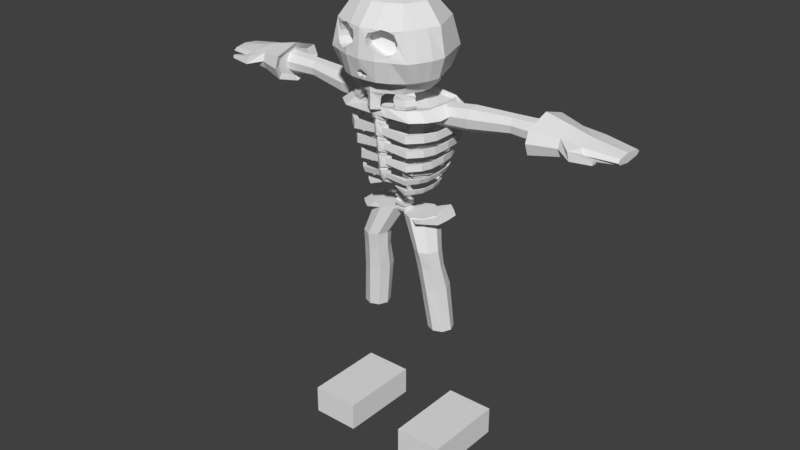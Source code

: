 # Source: Skeleton_01.blend  (saved by Blender 2.79.0; exported with 4.5.12 LTS)
import bpy
from mathutils import Matrix  # noqa: F401  (used for matrix-valued properties, if any)

bpy.ops.wm.read_factory_settings(use_empty=True)
scene = bpy.context.scene
scene.name = 'Scene'

# ---- collections
col_collection_1 = bpy.data.collections.new('Collection 1'); scene.collection.children.link(col_collection_1)

# ---- world
world_world = bpy.data.worlds.new('World'); scene.world = world_world
world_world.color = (0.05088, 0.05088, 0.05088)
world_world.use_sun_shadow = False
world_world.sun_shadow_jitter_overblur = 0.0
world_world.cycles.sampling_method = 'MANUAL'

# ---- meshes
me_cube_007 = bpy.data.meshes.new('Cube.007')
me_cube_007.from_pydata([(1.667, -1.615, -29.24), (1.667, -1.615, -26.49), (1.667, 1.138, -29.24), (1.667, 1.138, -26.49), (4.42, -1.615, -29.24), (4.42, -1.615, -26.49), (4.42, 1.138, -29.24), (4.42, 1.138, -26.49), (8.166, -0.456, 3.729), (8.166, -0.456, 5.227), (8.166, 0.7293, 3.729), (8.166, 0.7293, 5.227), (9.404, -0.4349, 3.729), (9.404, -0.4349, 5.226), (9.404, 0.7082, 3.729), (9.404, 0.7082, 5.226), (8.166, 0.1366, 3.163), (8.166, 0.1366, 5.792), (9.404, 0.1366, 3.195), (9.404, 0.1366, 5.761), (8.166, -0.5515, 4.478), (8.166, 0.8248, 4.478), (9.404, 0.8056, 4.478), (9.404, -0.5323, 4.478), (7.969, 0.1366, 2.637), (7.969, -0.667, 3.404), (7.969, -0.804, 4.478), (7.969, -0.667, 5.552), (7.969, 0.1366, 6.319), (7.969, 0.9403, 5.552), (7.969, 1.077, 4.478), (7.969, 0.9403, 3.404), (10.5, -0.4349, 4.001), (10.5, -0.3808, 4.955), (10.5, 0.7895, 4.001), (10.5, 0.7895, 4.955), (10.5, 0.1366, 3.66), (10.5, 0.1366, 5.296), (10.5, 0.8869, 4.478), (10.5, -0.4782, 4.478), (12.2, -0.1442, 4.084), (12.2, -0.1442, 4.576), (12.2, 0.7147, 4.084), (12.2, 0.7147, 4.576), (12.2, 0.2312, 3.909), (12.2, 0.2312, 4.751), (12.2, 0.8288, 4.33), (12.2, -0.2582, 4.33), (10.12, -0.7622, 4.824), (10.26, -0.791, 4.095), (10.67, -0.5502, 4.657), (10.82, -0.5791, 4.095), (11.39, -0.717, 4.533), (11.39, -0.7334, 4.23), (11.39, -0.5334, 4.463), (11.39, -0.5499, 4.23), (1.623, 0.4411, -5.907), (0.9788, 0.6185, -5.907), (2.23, 0.4988, -17.07), (1.708, 0.2229, -8.861), (2.725, 0.3795, -17.07), (2.193, 0.08819, -8.861), (2.93, 0.09137, -17.07), (2.393, -0.2371, -8.861), (2.725, -0.1967, -17.07), (2.193, -0.5624, -8.861), (2.23, -0.3161, -17.07), (1.708, -0.6971, -8.861), (1.736, -0.1967, -17.07), (1.224, -0.5624, -8.861), (1.531, 0.09137, -17.07), (1.023, -0.2371, -8.861), (1.736, 0.3795, -17.07), (1.224, 0.08819, -8.861), (1.89, 0.01267, -5.907), (1.623, -0.4157, -5.907), (0.9788, -0.5932, -5.907), (0.3343, -0.4157, -5.907), (0.06727, 0.01267, -5.907), (0.3343, 0.4411, -5.907), (1.815, 0.2375, -10.53), (2.309, 0.1181, -10.53), (2.514, -0.1702, -10.53), (2.309, -0.4585, -10.53), (1.815, -0.5779, -10.53), (1.32, -0.4585, -10.53), (1.115, -0.1702, -10.53), (1.32, 0.1181, -10.53), (2.455, 0.3433, -12.77), (2.666, 0.002987, -12.77), (2.455, -0.3373, -12.77), (1.947, -0.4782, -12.77), (1.438, -0.3373, -12.77), (1.227, 0.002987, -12.77), (1.438, 0.3433, -12.77), (1.947, 0.4842, -12.77), (7.858, 0.5046, 4.248), (7.858, -0.1403, 3.92), (7.858, 0.4526, 5.036), (7.858, 0.227, 5.496), (7.858, 0.08532, 3.459), (7.858, 0.3524, 3.595), (7.858, -0.04008, 5.36), (7.858, -0.1922, 4.707), (4.071, 0.2803, 3.156), (4.071, -0.01627, 3.005), (4.071, -0.2667, 3.516), (4.071, -0.3244, 4.391), (4.071, -0.1555, 5.116), (4.071, 0.1411, 5.267), (4.071, 0.3915, 4.755), (4.071, 0.4492, 3.881), (6.342, 0.4579, 4.279), (2.045, 0.3219, 3.604), (6.342, 0.4129, 4.961), (2.045, 0.2707, 4.38), (6.342, 0.2175, 5.36), (2.045, 0.04852, 4.834), (6.342, -0.01376, 5.242), (2.045, -0.2146, 4.7), (6.342, -0.1455, 4.677), (2.045, -0.3645, 4.057), (6.342, -0.1005, 3.995), (2.045, -0.3133, 3.281), (6.342, 0.09482, 3.596), (2.045, -0.09107, 2.827), (6.342, 0.3261, 3.714), (2.045, 0.172, 2.961), (9.375, 0.4579, 4.279), (9.375, 0.4129, 4.961), (9.375, 0.2175, 5.36), (9.375, -0.01376, 5.242), (9.375, -0.1455, 4.677), (9.375, -0.1005, 3.995), (9.375, 0.09483, 3.596), (9.375, 0.3261, 3.714), (2.502, -0.3418, -6.105), (2.107, -0.4849, 4.515), (2.146, -0.5428, -6.034), (1.921, -0.8046, 4.59), (1.628, -0.7795, -5.963), (1.371, -1.03, 4.519), (0.4667, -0.1911, 4.846), (0.3993, -0.1625, 5.223), (1.983, -0.3692, -1.65), (1.85, -0.6483, -1.612), (1.37, -0.9368, -1.648), (1.641, -0.4006, -3.303), (1.459, -0.6224, -3.278), (1.135, -0.809, -3.302), (2.727, -0.4527, 3.763), (2.49, -0.8694, 3.855), (1.773, -1.178, 3.766), (0.0, -0.2911, -6.112), (0.0, -1.222, 4.501), (0.0, -0.2191, 4.889), (0.0, -0.1823, 5.254), (1.611, -1.24, 4.817), (0.0, -0.3443, -3.638), (2.545, 0.08837, -6.105), (2.345, 0.08837, 4.529), (2.502, 0.5185, -6.105), (2.227, 0.5798, 4.311), (2.146, 0.7196, -6.034), (1.959, 0.7019, 4.628), (1.628, 0.9562, -5.963), (0.696, 0.08837, 4.974), (0.4667, 0.3536, 4.846), (0.5617, 0.08837, 5.315), (0.3993, 0.3536, 5.223), (2.018, 0.06487, -1.575), (1.851, 0.4799, -1.668), (1.68, 0.7048, -1.612), (1.37, 0.8409, -1.648), (1.709, -0.0506, -3.253), (1.563, 0.2994, -3.303), (1.361, 0.4611, -3.278), (1.135, 0.5787, -3.302), (2.899, 0.08837, 3.949), (2.727, 0.6295, 3.763), (2.528, 0.7667, 3.893), (0.0, 0.02706, -6.112), (0.0, 0.08837, -6.112), (0.0, 0.3958, 4.889), (0.592, 0.08837, 5.881), (0.0, 0.3591, 5.254), (0.0, 0.0261, -5.289), (0.0, 0.4622, -1.701), (0.0, -0.3666, -5.289), (0.0, 0.01347, -3.638), (0.0, 0.7496, 3.766), (0.0, -0.7928, 5.576), (1.504, 0.0836, 13.72), (2.312, 0.6997, 9.38), (1.554, 0.4001, 6.223), (1.981, -0.5879, 13.72), (3.034, -0.5695, 9.38), (1.955, -0.4205, 6.223), (1.504, -1.259, 13.72), (2.312, -1.706, 9.38), (1.554, -1.251, 6.223), (0.0, -1.538, 13.72), (0.0, -2.129, 9.38), (0.0, -1.663, 6.223), (0.0, -0.6312, 14.34), (0.0, 0.3618, 13.72), (0.0, 1.225, 9.38), (0.0, 0.8125, 6.223), (1.661, -1.251, 5.176), (0.0, -1.663, 5.007), (0.7319, -1.493, 6.223), (1.143, -1.356, 6.223), (1.601, -1.881, 9.38), (0.8889, -2.056, 9.38), (0.7568, -1.445, 13.72), (1.13, -1.352, 13.72), (0.3972, -1.493, 5.007), (1.107, -1.356, 5.176), (1.729, -0.9524, 6.223), (1.904, -0.6865, 6.223), (2.914, -0.9926, 9.38), (2.613, -1.416, 9.38), (1.663, -1.036, 13.72), (1.822, -0.8118, 13.72), (1.896, -0.9524, 5.176), (0.0, -1.443, 5.007), (0.0, -1.443, 6.223), (1.565, -1.251, 5.727), (1.012, -1.356, 5.727), (1.801, -0.9524, 5.727), (0.0, -1.654, 5.564), (0.4112, -1.484, 5.564), (0.0, -1.434, 5.564), (1.574, -1.251, 4.881), (1.115, -1.356, 4.881), (1.782, -0.9524, 4.881), (0.0, -1.663, 4.712), (0.4094, -1.493, 4.712), (0.0, -1.443, 4.712), (1.059, -1.356, 5.452), (1.849, -0.9524, 5.452), (1.318, -1.014, 6.223), (1.318, -1.014, 5.176), (1.059, -1.356, 5.975), (1.849, -0.9524, 5.975), (1.223, -1.014, 5.727), (1.284, -1.014, 4.881), (1.853, -0.9524, 5.029), (1.064, -1.356, 5.029), (1.27, -1.014, 5.452), (1.27, -1.014, 5.975), (1.275, -1.014, 5.029), (0.4042, -1.489, 5.286), (0.1986, -1.443, 5.007), (0.4363, -1.493, 4.86), (0.2768, -1.443, 6.223), (0.0, -1.438, 5.286), (0.4823, -1.489, 5.894), (0.0, -1.438, 5.894), (0.2056, -1.434, 5.564), (0.2376, -1.443, 4.712), (0.0, -1.443, 4.86), (0.2021, -1.438, 5.286), (0.2412, -1.438, 5.894), (0.2181, -1.443, 4.86), (2.022, 0.5121, 7.499), (1.737, 0.2418, 7.086), (2.693, -0.5522, 7.499), (2.245, -0.5307, 7.086), (2.022, -1.476, 7.499), (1.737, -1.309, 7.086), (0.0, -1.952, 7.499), (0.0, -1.674, 7.086), (0.0, 0.9822, 7.499), (0.0, 0.6068, 7.086), (1.388, -1.764, 7.499), (1.246, -1.411, 7.086), (0.7531, -1.921, 7.499), (0.7543, -1.532, 7.086), (2.56, -0.9039, 7.499), (2.154, -0.7834, 7.086), (2.291, -1.256, 7.499), (1.946, -1.036, 7.086), (1.986, 0.5499, 11.91), (2.791, -0.5824, 11.91), (1.986, -1.648, 11.91), (0.0, -2.066, 11.91), (0.0, 1.019, 11.91), (1.354, -1.805, 11.91), (0.7212, -1.961, 11.91), (2.523, -0.9598, 11.91), (2.255, -1.337, 11.91), (0.0, -2.045, 8.49), (0.0, -1.985, 7.852), (0.322, -1.994, 8.089), (0.1698, -1.965, 7.713), (0.0, -1.638, 8.555), (0.0, -1.578, 7.918), (0.3119, -1.587, 8.154), (0.1597, -1.558, 7.779), (1.397, -1.818, 11.8), (1.55, -1.866, 9.898), (1.066, -1.876, 11.91), (0.7354, -1.969, 11.7), (0.8541, -2.037, 10.08), (0.4456, -2.066, 10.56), (0.4721, -2.023, 11.59), (0.3521, -2.062, 11.07), (1.209, -1.958, 9.747), (1.812, -1.747, 10.34), (1.769, -1.699, 10.86), (1.633, -1.753, 11.59), (1.14, -1.405, 11.62), (1.293, -1.452, 9.718), (0.8089, -1.463, 11.73), (0.4786, -1.556, 11.52), (0.5974, -1.623, 9.9), (0.1888, -1.653, 10.38), (0.2154, -1.61, 11.41), (0.09538, -1.649, 10.89), (0.9526, -1.544, 9.567), (1.555, -1.334, 10.16), (1.512, -1.285, 10.68), (1.376, -1.34, 11.41), (2.622, 0.08199, 2.862), (2.608, 0.08199, 2.134), (2.428, 0.07893, 1.365), (2.415, 0.07893, 0.6996), (2.165, 0.07269, -0.1216), (2.154, 0.07269, -0.7361), (2.48, -0.4195, 2.703), (2.484, -0.4242, 1.986), (2.329, -0.3881, 1.24), (2.332, -0.3924, 0.5849), (2.102, -0.3663, -0.2178), (2.105, -0.3703, -0.8227), (2.271, -0.796, 2.782), (2.282, -0.7948, 2.06), (2.151, -0.7214, 1.303), (2.161, -0.7202, 0.642), (1.952, -0.6638, -0.17), (1.961, -0.6627, -0.7797), (1.622, -1.09, 2.706), (1.644, -1.098, 1.989), (1.578, -1.008, 1.243), (1.597, -1.015, 0.5873), (1.44, -0.9445, -0.2159), (1.458, -0.9516, -0.821), (2.161, -1.014, 4.888), (2.585, -0.1209, 4.964), (2.347, -0.6942, 4.814), (2.967, -0.662, 4.036), (3.139, -0.1209, 4.222), (0.5708, -1.378, 4.804), (2.457, 0.5802, 2.699), (2.437, 0.5816, 1.979), (2.265, 0.5369, 1.232), (2.247, 0.5382, 0.5733), (2.005, 0.4978, -0.2312), (1.988, 0.4989, -0.8388), (2.241, 0.9473, 2.782), (2.222, 0.9332, 2.06), (2.07, 0.8442, 1.303), (2.053, 0.8314, 0.642), (1.827, 0.7553, -0.17), (1.811, 0.7435, -0.7797), (1.622, 1.214, 2.706), (1.644, 1.183, 1.989), (1.578, 1.058, 1.243), (1.597, 1.029, 0.5873), (1.44, 0.9239, -0.2159), (1.458, 0.8978, -0.821), (0.0, 0.7085, 2.985), (0.0, 0.6675, 2.204), (0.0, 0.6264, 1.423), (0.0, 0.5854, 0.6421), (0.0, 0.5443, -0.139), (0.0, 0.5033, -0.9201), (1.933, 0.03067, -2.068), (1.787, -0.01882, -2.796), (1.886, -0.3843, -2.135), (1.731, -0.3866, -2.852), (1.732, -0.6499, -2.102), (1.569, -0.6209, -2.824), (1.295, -0.9092, -2.134), (1.204, -0.8347, -2.85), (0.0, -1.112, -2.322), (0.0, -0.3516, -2.992), (1.769, 0.433, -2.147), (1.638, 0.3431, -2.857), (1.584, 0.6408, -2.102), (1.451, 0.5204, -2.824), (1.295, 0.7738, -2.134), (1.204, 0.641, -2.85), (0.0, 0.3768, -2.347), (0.0, 0.2913, -2.992), (0.0, 0.01347, -4.42), (0.0, -0.3443, -4.42), (0.3183, -0.287, -6.071), (0.331, -1.169, 4.506), (0.281, -0.9619, -1.648), (0.2727, -0.2566, -3.302), (0.4431, -1.216, 3.766), (0.3305, -0.3523, -5.267), (0.3496, -0.9779, -0.821), (0.3446, -0.9712, -0.2159), (0.4248, -1.045, 0.5873), (0.4194, -1.038, 1.243), (0.392, -1.131, 1.989), (0.3861, -1.123, 2.706), (0.4135, -0.7246, -2.85), (0.2603, -0.9318, -2.134), (0.2887, -0.3427, -4.42), (0.3688, 0.02791, -6.066), (0.323, 0.1833, -1.648), (0.3059, -0.008046, -3.302), (0.4944, 0.7336, 3.766), (0.3822, 0.02354, -5.265), (0.3923, 0.2442, -0.821), (0.3868, 0.2742, -0.2159), (0.47, 0.3847, 0.5873), (0.4641, 0.4172, 1.243), (0.4403, 0.5494, 1.989), (0.4338, 0.585, 2.706), (0.3271, -0.01298, -2.85), (0.3002, 0.1181, -2.134), (0.3363, 0.01286, -4.42), (1.899, -0.7597, -1.617), (1.38, -1.098, -1.653), (2.043, -0.433, -1.654), (2.08, 0.07514, -1.58), (1.832, -0.02012, -2.8), (1.747, -0.05732, -3.258), (1.772, -0.4507, -2.856), (1.674, -0.4671, -3.307), (1.596, -0.7249, -2.828), (1.478, -0.7267, -3.283), (1.202, -0.9752, -2.855), (1.128, -0.9452, -3.306), (1.716, 0.8242, -1.617), (1.38, 0.9836, -1.653), (1.899, 0.5611, -1.673), (1.671, 0.4035, -2.862), (1.59, 0.3524, -3.307), (1.469, 0.6112, -2.828), (1.373, 0.5417, -3.283), (1.202, 0.7523, -2.855), (1.128, 0.6794, -3.306), (2.704, 0.09453, 2.856), (2.689, 0.09453, 2.128), (2.501, 0.09039, 1.36), (2.488, 0.09039, 0.6943), (2.231, 0.08327, -0.1266), (2.219, 0.08327, -0.7411), (2.551, -0.4926, 2.697), (2.555, -0.4981, 1.98), (2.394, -0.4564, 1.235), (2.397, -0.4614, 0.5796), (2.163, -0.4307, -0.2228), (2.166, -0.4353, -0.8277), (2.325, -0.9334, 2.776), (2.336, -0.9318, 2.054), (2.202, -0.8465, 1.297), (2.213, -0.8452, 0.6366), (2.0, -0.779, -0.1749), (2.01, -0.7777, -0.7846), (1.625, -1.277, 2.7), (1.648, -1.287, 1.983), (1.583, -1.182, 1.238), (1.604, -1.191, 0.5819), (1.447, -1.107, -0.2208), (1.467, -1.116, -0.8259), (2.526, 0.6777, 2.694), (2.505, 0.6794, 1.974), (2.325, 0.6265, 1.226), (2.306, 0.628, 0.568), (2.057, 0.5809, -0.2362), (2.039, 0.5822, -0.8437), (2.293, 1.107, 2.776), (2.273, 1.091, 2.054), (2.115, 0.9863, 1.297), (2.097, 0.9713, 0.6366), (1.866, 0.8824, -0.1749), (1.849, 0.8685, -0.7846), (1.625, 1.42, 2.7), (1.648, 1.384, 1.983), (1.583, 1.236, 1.238), (1.604, 1.203, 0.5819), (1.447, 1.08, -0.2208), (1.467, 1.049, -0.8259), (0.3165, 0.3963, -0.8259), (0.3106, 0.4314, -0.2208), (0.387, 0.5606, 0.5819), (0.3805, 0.5987, 1.238), (0.3484, 0.7539, 1.983), (0.3414, 0.7956, 2.7), (1.988, 0.0351, -2.072), (1.938, -0.4507, -2.14), (1.771, -0.7616, -2.106), (1.3, -1.065, -2.139), (1.812, 0.5061, -2.152), (1.611, 0.7494, -2.106), (1.3, 0.9051, -2.139), (0.2558, 0.09895, -2.855), (0.2252, 0.2497, -2.139), (0.2219, -1.171, -1.375), (0.197, -0.2985, -3.306), (0.2268, -1.187, -0.5475), (0.2264, -1.181, 0.05757), (0.2321, -1.254, 0.8607), (0.2317, -1.247, 1.516), (0.2298, -1.341, 2.262), (0.2294, -1.333, 2.979), (0.349, -0.8464, -2.855), (0.2204, -1.141, -1.86), (0.2498, 0.326, -1.653), (0.2329, -0.007511, -3.306), (0.0, -0.1823, 5.821), (0.4295, -0.1625, 5.79), (0.0, 0.08837, 6.156), (0.0, 0.3591, 5.821), (0.4295, 0.3393, 5.79), (0.4135, 0.3393, 5.488), (0.0, 0.3591, 5.519), (0.4135, -0.1625, 5.488), (0.0, -0.1823, 5.519), (2.73, -1.079, 4.129), (2.013, -1.388, 4.04), (0.0, -1.432, 4.799), (0.0, -1.44, 4.04), (0.683, -1.425, 4.04), (2.227, 0.5798, 4.814), (2.199, 0.6342, 4.926), (2.967, 0.4202, 4.036), (2.768, 0.6989, 4.167), (0.0, 0.5403, 4.04), (0.7343, 0.5243, 4.04), (0.2334, -1.425, 4.04), (0.576, 0.08837, 5.579), (0.0, -1.266, -0.6442), (0.0, -1.231, -1.419), (0.0, -1.448, 3.259), (0.0, -1.413, 2.461), (0.0, -1.371, 1.68), (0.0, -1.336, 0.9055), (0.0, -1.301, 0.1306), (0.0, -1.155, -2.037), (0.448, 0.08837, 5.328), (0.4597, 0.08837, 5.545), (0.0, 0.3105, 5.278), (0.0, 0.3105, 5.495), (0.3147, -0.1175, 5.253), (0.0, -0.1337, 5.278), (0.0, -0.1337, 5.495), (0.3147, 0.2942, 5.253), (0.3264, 0.2942, 5.47), (0.3264, -0.1175, 5.47), (0.0, -1.216, 3.766), (0.0, -0.9619, -1.648), (0.0, -0.9779, -0.821), (0.0, -0.9712, -0.2159), (0.0, -1.045, 0.5873), (0.0, -1.038, 1.243), (0.0, -1.131, 1.989), (0.0, -1.123, 2.706), (0.0, -0.9318, -2.134), (0.3267, -0.9726, -1.097), (0.3039, -0.9673, -1.372), (0.0, -1.255, -0.9025), (0.0, -1.243, -1.161), (0.2252, -1.182, -0.8232), (0.2235, -1.177, -1.099), (0.0, -0.9726, -1.097), (0.0, -0.9673, -1.372), (0.1953, -1.047, -1.105), (0.1818, -1.044, -1.267), (0.0, -1.243, -0.9877), (0.0, -1.242, -1.141), (0.0, -1.17, -0.944), (0.0, -1.167, -1.106), (0.0, -1.047, -1.105), (0.0, -1.044, -1.267), (0.3981, -1.02, 0.3196), (0.3713, -0.9958, 0.05185), (0.0, -1.324, 0.6472), (0.0, -1.313, 0.3889), (0.2302, -1.23, 0.593), (0.2283, -1.205, 0.3253), (0.0, -1.02, 0.3196), (0.0, -0.9958, 0.05185), (0.1988, -1.099, 0.3289), (0.1854, -1.087, 0.1944), (0.0, -1.247, 0.505), (0.0, -1.245, 0.3741), (0.0, -1.204, 0.4663), (0.0, -1.192, 0.3318), (0.0, -1.099, 0.3289), (0.0, -1.087, 0.1944), (0.4012, -1.1, 1.74), (0.4103, -1.069, 1.492), (0.0, -1.411, 2.201), (0.0, -1.382, 1.939), (0.2304, -1.309, 2.014), (0.2311, -1.278, 1.765), (0.0, -1.1, 1.74), (0.0, -1.069, 1.492), (0.2878, -1.133, 1.756), (0.2947, -1.11, 1.57), (0.0, -1.351, 2.106), (0.0, -1.35, 1.911), (0.1601, -1.29, 1.96), (0.1605, -1.266, 1.774), (0.0, -1.133, 1.756), (0.0, -1.11, 1.57), (0.4241, -1.185, 3.413), (0.4051, -1.154, 3.059), (0.2321, -1.394, 3.686), (0.2307, -1.364, 3.333), (0.0, -1.443, 3.78), (0.0, -1.445, 3.519), (0.0, -1.185, 3.413), (0.0, -1.154, 3.059), (0.3264, -1.207, 3.412), (0.3113, -1.182, 3.13), (0.1735, -1.373, 3.63), (0.1724, -1.349, 3.348), (0.0, -1.412, 3.704), (0.0, -1.414, 3.496), (0.0, -1.207, 3.412), (0.0, -1.182, 3.13), (0.0, 0.01347, -3.899), (0.0, 0.01347, -4.159), (0.0, -0.3443, -3.899), (0.0, -0.3443, -4.159), (0.278, -0.2853, -3.675), (0.2834, -0.314, -4.047), (0.3262, 0.005892, -4.047), (0.316, -0.001077, -3.675), (0.0, -0.03318, -3.911), (0.0, -0.03318, -4.101), (0.0, -0.2931, -3.911), (0.0, -0.2931, -4.143), (0.2431, -0.2502, -3.749), (0.247, -0.2711, -4.019), (0.2781, -0.03869, -4.019), (0.2707, -0.04375, -3.749), (0.0, 0.01768, -4.71), (0.0, 0.02189, -5.0), (0.0, -0.3517, -4.71), (0.0, -0.3592, -5.093), (0.3026, -0.3459, -4.652), (0.3166, -0.3491, -4.985), (0.3669, 0.01998, -4.983), (0.3516, 0.01642, -4.642), (0.0, -0.02582, -4.746), (0.0, -0.02262, -4.966), (0.0, -0.3068, -4.746), (0.0, -0.3125, -5.059), (0.2602, -0.3024, -4.689), (0.2708, -0.3049, -4.955), (0.3091, -0.02407, -4.954), (0.2974, -0.02678, -4.68), (0.0, -0.3414, -5.614), (0.0, -0.3163, -5.838), (0.0, 0.02642, -5.564), (0.0, 0.02674, -5.838), (0.3264, -0.3306, -5.492), (0.3224, -0.3088, -5.743), (0.3733, 0.02645, -5.74), (0.3778, 0.025, -5.49), (0.0, -0.29, -5.638), (0.0, -0.2714, -5.79), (0.0, -0.01819, -5.587), (0.0, -0.01795, -5.79), (0.2633, -0.282, -5.524), (0.2603, -0.2659, -5.705), (0.2979, -0.01817, -5.702), (0.3012, -0.01924, -5.522), (0.0, 0.1833, -1.648), (0.0, 0.7336, 3.766), (0.0, 0.2442, -0.821), (0.0, 0.2742, -0.2159), (0.0, 0.3847, 0.5873), (0.0, 0.4172, 1.243), (0.0, 0.5494, 1.989), (0.0, 0.585, 2.706), (0.0, -0.01298, -2.85), (0.0, 0.1181, -2.134), (0.0, 0.3483, -2.562), (0.0, 0.3198, -2.777), (0.3181, 0.03072, -2.612), (0.3092, 0.07442, -2.373), (0.0, 0.03072, -2.612), (0.0, 0.07442, -2.373), (0.0, 0.2838, -2.557), (0.0, 0.2643, -2.704), (0.2539, 0.06679, -2.591), (0.2477, 0.09665, -2.428), (0.0, 0.06679, -2.591), (0.0, 0.09665, -2.428), (0.0, 0.4896, -1.18), (0.0, 0.4759, -1.441), (0.3461, 0.2036, -1.372), (0.3692, 0.2239, -1.097), (0.0, 0.2036, -1.372), (0.0, 0.2239, -1.097), (0.0, 0.4039, -1.217), (0.0, 0.3965, -1.357), (0.2412, 0.2496, -1.321), (0.2536, 0.2606, -1.172), (0.0, 0.2496, -1.321), (0.0, 0.2606, -1.172), (0.0, 0.5717, 0.3817), (0.0, 0.558, 0.1214), (0.4145, 0.3111, 0.05185), (0.4423, 0.3479, 0.3196), (0.0, 0.3111, 0.05185), (0.0, 0.3479, 0.3196), (0.0, 0.5012, 0.3068), (0.0, 0.4934, 0.1585), (0.2976, 0.3528, 0.1189), (0.3134, 0.3737, 0.2714), (0.0, 0.3528, 0.1189), (0.0, 0.3737, 0.2714), (0.0, 0.6538, 1.944), (0.0, 0.6401, 1.684), (0.4561, 0.4613, 1.492), (0.4482, 0.5053, 1.74), (0.0, 0.4613, 1.492), (0.0, 0.5053, 1.74), (0.0, 0.6163, 1.859), (0.0, 0.6071, 1.683), (0.3575, 0.486, 1.553), (0.3521, 0.5158, 1.721), (0.0, 0.486, 1.553), (0.0, 0.5158, 1.721), (0.0, 0.7359, 3.506), (0.0, 0.7222, 3.246), (0.454, 0.6345, 3.059), (0.4742, 0.6841, 3.413), (0.0, 0.6345, 3.059), (0.0, 0.6841, 3.413), (0.0, 0.7149, 3.418), (0.0, 0.7066, 3.26), (0.3361, 0.6534, 3.147), (0.3484, 0.6835, 3.362), (0.0, 0.6534, 3.147), (0.0, 0.6835, 3.362), (0.5126, 0.614, 4.967), (0.4452, 0.614, 5.345), (0.0, 0.6563, 5.011), (0.0, 0.6195, 5.376), (2.107, -0.4849, 4.69), (1.921, -0.8046, 4.764), (1.371, -1.03, 4.693), (0.4667, -0.1911, 5.02), (0.0, -1.222, 4.675), (0.0, -0.2191, 5.063), (2.345, 0.08837, 4.84), (2.227, 0.5798, 4.627), (0.696, 0.08837, 5.148), (0.4667, 0.3536, 5.02), (0.331, -1.169, 4.68)], [], [(0, 1, 3, 2), (2, 3, 7, 6), (6, 7, 5, 4), (4, 5, 1, 0), (2, 6, 4, 0), (7, 3, 1, 5), (16, 8, 20, 9, 17, 11, 21, 10), (30, 29, 15, 22), (23, 13, 27, 26), (24, 18, 12, 25), (19, 28, 27, 13), (15, 29, 28, 19), (31, 14, 18, 24), (12, 23, 26, 25), (31, 30, 22, 14), (8, 16, 24, 25), (9, 20, 26, 27), (11, 17, 28, 29), (10, 21, 30, 31), (16, 10, 31, 24), (17, 9, 27, 28), (20, 8, 25, 26), (21, 11, 29, 30), (12, 18, 36, 32), (39, 33, 50, 51), (19, 13, 33, 37), (14, 22, 38, 34), (15, 19, 37, 35), (22, 15, 35, 38), (23, 12, 32, 39), (18, 14, 34, 36), (33, 39, 47, 41), (35, 37, 45, 43), (39, 32, 40, 47), (36, 34, 42, 44), (38, 35, 43, 46), (32, 36, 44, 40), (37, 33, 41, 45), (34, 38, 46, 42), (42, 46, 43, 45, 41, 47, 40, 44), (49, 51, 55, 53), (13, 23, 49, 48), (23, 39, 51, 49), (33, 13, 48, 50), (52, 53, 55, 54), (48, 49, 53, 52), (50, 48, 52, 54), (51, 50, 54, 55), (65, 63, 74, 75), (80, 59, 61, 81), (61, 59, 57, 56), (81, 61, 63, 82), (71, 69, 77, 78), (82, 63, 65, 83), (63, 61, 56, 74), (83, 65, 67, 84), (69, 67, 76, 77), (84, 67, 69, 85), (59, 73, 79, 57), (85, 69, 71, 86), (67, 65, 75, 76), (56, 57, 79, 78, 77, 76, 75, 74), (86, 71, 73, 87), (73, 71, 78, 79), (87, 73, 59, 80), (58, 60, 62, 64, 66, 68, 70, 72), (94, 87, 80, 95), (93, 86, 87, 94), (92, 85, 86, 93), (91, 84, 85, 92), (90, 83, 84, 91), (89, 82, 83, 90), (88, 81, 82, 89), (95, 80, 81, 88), (58, 95, 88, 60), (60, 88, 89, 62), (62, 89, 90, 64), (64, 90, 91, 66), (66, 91, 92, 68), (68, 92, 93, 70), (70, 93, 94, 72), (72, 94, 95, 58), (118, 120, 103, 102), (114, 116, 99, 98), (126, 112, 96, 101), (116, 118, 102, 99), (112, 111, 110, 114), (116, 109, 108, 118), (120, 107, 106, 122), (124, 105, 104, 126), (126, 104, 111, 112), (122, 124, 100, 97), (114, 110, 109, 116), (124, 126, 101, 100), (118, 108, 107, 120), (120, 122, 97, 103), (122, 106, 105, 124), (112, 114, 98, 96), (111, 113, 115, 110), (110, 115, 117, 109), (109, 117, 119, 108), (108, 119, 121, 107), (107, 121, 123, 106), (106, 123, 125, 105), (115, 113, 127, 125, 123, 121, 119, 117), (105, 125, 127, 104), (104, 127, 113, 111), (102, 103, 132, 131), (128, 129, 130, 131, 132, 133, 134, 135), (100, 101, 135, 134), (98, 99, 130, 129), (103, 97, 133, 132), (101, 96, 128, 135), (96, 98, 129, 128), (99, 102, 131, 130), (97, 100, 134, 133), (152, 151, 526, 527), (566, 404, 507, 570), (402, 530, 537), (402, 152, 527, 530), (142, 155, 757, 755), (159, 136, 138, 140, 398, 153, 182), (142, 143, 156, 155), (169, 185, 549, 554), (166, 168, 143, 142), (170, 144, 429, 430), (393, 391, 444, 446), (346, 405, 508, 470), (140, 138, 163, 165), (669, 417, 403, 666), (652, 651, 403, 417), (634, 401, 158, 632), (538, 522, 521, 184), (416, 190, 535, 536), (748, 750, 751, 749), (159, 182, 181, 413, 165, 163, 161), (185, 169, 749, 751), (143, 168, 547, 551), (166, 167, 169, 168), (425, 394, 187, 414), (355, 361, 479, 473), (347, 341, 465, 471), (144, 145, 427, 429), (136, 159, 161, 163, 138), (165, 413, 398, 140), (637, 630, 189, 415), (739, 736, 190, 416), (669, 664, 186, 417), (666, 403, 188, 662), (273, 206, 193, 265), (205, 204, 192), (191, 207, 194), (287, 205, 192, 283), (192, 204, 195), (191, 194, 197), (283, 192, 195, 284), (265, 193, 196, 267), (281, 221, 199, 269), (195, 204, 198, 222, 223), (291, 222, 198, 285), (277, 213, 202, 292, 294, 295, 293, 271), (198, 204, 201, 214, 215), (229, 227, 208, 224, 240), (289, 214, 201, 286), (231, 230, 209, 216, 252), (227, 228, 239, 217, 208), (285, 198, 215, 288), (288, 215, 214, 289, 302), (269, 199, 212, 275), (275, 212, 213, 277), (284, 195, 223, 290), (290, 223, 222, 291), (267, 196, 220, 279), (279, 220, 221, 281), (219, 218, 241, 211, 210, 191, 197), (251, 247, 235, 246), (264, 254, 237, 260), (250, 241, 218, 244), (263, 255, 210, 257), (249, 245, 229, 240), (200, 211, 243, 228, 227), (218, 200, 227, 229, 244), (262, 259, 231, 252), (210, 203, 230, 231, 257), (233, 234, 246, 235), (224, 208, 233, 235, 247), (208, 217, 248, 234, 233), (238, 260, 237, 236), (216, 209, 236, 237, 254), (242, 249, 240, 224), (217, 239, 249, 242), (239, 228, 245, 249), (245, 250, 244, 229), (228, 243, 250, 245), (243, 211, 241, 250), (248, 251, 246, 234), (217, 242, 251, 248), (242, 224, 247, 251), (253, 262, 252, 216), (225, 256, 262, 253), (256, 232, 259, 262), (259, 263, 257, 231), (232, 258, 263, 259), (258, 226, 255, 263), (261, 264, 260, 238), (225, 253, 264, 261), (253, 216, 254, 264), (219, 280, 282, 218), (280, 279, 281, 282), (197, 268, 280, 219), (268, 267, 279, 280), (211, 276, 278, 210), (276, 275, 277, 278), (200, 270, 276, 211), (270, 269, 275, 276), (210, 278, 272, 203), (278, 277, 271, 272), (218, 282, 270, 200), (282, 281, 269, 270), (194, 266, 268, 197), (266, 265, 267, 268), (207, 274, 266, 194), (274, 273, 265, 266), (220, 290, 291, 221), (196, 284, 290, 220), (212, 301, 308, 304, 213), (199, 285, 288, 300, 311, 310, 309, 301, 212), (213, 304, 305, 307, 306, 303, 289, 286, 202), (221, 291, 285, 199), (193, 283, 284, 196), (206, 287, 283, 193), (297, 299, 298, 296), (295, 294, 298, 299), (293, 295, 299, 297), (294, 292, 296, 298), (315, 318, 319, 317, 316), (303, 306, 318, 315), (311, 300, 312, 323), (303, 302, 289), (302, 300, 288), (304, 308, 320, 316), (316, 320, 313, 312, 314, 315), (313, 321, 322, 323, 312), (301, 309, 321, 313), (308, 301, 313, 320), (306, 307, 319, 318), (309, 310, 322, 321), (300, 302, 314, 312), (307, 305, 317, 319), (310, 311, 323, 322), (305, 304, 316, 317), (302, 303, 315, 314), (388, 390, 501, 500), (404, 347, 471, 507), (177, 415, 516, 447), (362, 356, 474, 480), (330, 336, 460, 454), (145, 146, 428, 427), (391, 389, 442, 444), (414, 173, 440, 515), (357, 363, 481, 475), (703, 700, 377, 418), (418, 377, 376, 419), (715, 712, 375, 420), (420, 375, 374, 421), (727, 724, 373, 422), (422, 373, 372, 423), (337, 331, 455, 461), (378, 388, 500, 496), (401, 149, 438, 506), (176, 177, 447, 445), (364, 358, 476, 482), (425, 414, 515, 504), (332, 338, 462, 456), (389, 379, 431, 442), (146, 400, 505, 428), (525, 524, 518, 517), (519, 517, 518, 184), (519, 184, 521, 520), (156, 143, 551, 552), (538, 524, 556, 548), (524, 538, 184, 518), (175, 176, 445, 443), (359, 365, 483, 477), (339, 333, 457, 463), (415, 189, 395, 424), (691, 688, 394, 425), (174, 175, 443, 432), (354, 324, 448, 472), (334, 340, 464, 458), (401, 410, 387, 158), (410, 411, 386, 387), (653, 646, 396, 426), (650, 412, 397, 648), (400, 505, 514, 411), (325, 355, 473, 449), (341, 335, 459, 465), (356, 326, 450, 474), (637, 415, 401, 634), (324, 330, 454, 448), (327, 357, 475, 451), (418, 419, 491, 490), (331, 325, 449, 455), (358, 328, 452, 476), (326, 332, 456, 450), (582, 406, 509, 586), (498, 427, 428, 499), (497, 429, 427, 498), (496, 430, 429, 497), (501, 502, 440, 439), (500, 501, 439, 441), (496, 500, 441, 430), (453, 477, 476, 452), (451, 475, 474, 450), (449, 473, 472, 448), (477, 483, 482, 476), (475, 481, 480, 474), (473, 479, 478, 472), (483, 489, 488, 482), (481, 487, 486, 480), (479, 485, 484, 478), (453, 452, 458, 459), (451, 450, 456, 457), (449, 448, 454, 455), (459, 458, 464, 465), (457, 456, 462, 463), (455, 454, 460, 461), (465, 464, 470, 471), (463, 462, 468, 469), (461, 460, 466, 467), (432, 443, 442, 431), (443, 445, 444, 442), (445, 447, 446, 444), (432, 431, 433, 434), (434, 433, 435, 436), (436, 435, 437, 438), (438, 437, 513, 506), (467, 466, 512, 511), (469, 468, 510, 509), (471, 470, 508, 507), (499, 428, 505, 514), (447, 516, 503, 446), (485, 494, 495, 484), (487, 492, 493, 486), (489, 490, 491, 488), (502, 504, 515, 440), (340, 346, 470, 464), (360, 354, 472, 478), (406, 345, 469, 509), (390, 392, 502, 501), (345, 339, 463, 469), (365, 371, 489, 483), (344, 407, 510, 468), (424, 393, 446, 503), (338, 344, 468, 462), (370, 364, 482, 488), (408, 343, 467, 511), (392, 425, 504, 502), (343, 337, 461, 467), (363, 369, 487, 481), (342, 409, 512, 466), (379, 381, 433, 431), (336, 342, 466, 460), (368, 362, 480, 486), (385, 410, 513, 437), (380, 378, 496, 497), (361, 367, 485, 479), (411, 384, 499, 514), (381, 383, 435, 433), (147, 174, 432, 434), (366, 360, 478, 484), (382, 380, 497, 498), (148, 147, 434, 436), (371, 418, 490, 489), (383, 385, 437, 435), (149, 148, 436, 438), (419, 370, 488, 491), (384, 382, 498, 499), (369, 420, 492, 487), (410, 401, 506, 513), (421, 368, 486, 493), (409, 512, 511, 408), (367, 422, 494, 485), (423, 366, 484, 495), (415, 424, 503, 516), (407, 510, 509, 406), (335, 329, 453, 459), (422, 423, 495, 494), (173, 172, 439, 440), (328, 334, 458, 452), (405, 508, 507, 404), (172, 171, 441, 439), (333, 327, 451, 457), (420, 421, 493, 492), (329, 359, 477, 453), (171, 170, 430, 441), (758, 349, 531, 759), (180, 164, 532, 534), (598, 408, 511, 602), (386, 411, 514, 546), (522, 523, 520, 521), (352, 349, 350, 351), (351, 350, 348, 526), (526, 348, 157, 527), (530, 353, 528, 529), (352, 533, 531, 349), (533, 534, 532, 531), (527, 157, 353, 530), (514, 505, 540, 546), (616, 537, 529, 618), (570, 507, 539, 568), (507, 508, 545, 539), (586, 509, 544, 584), (509, 510, 543, 544), (602, 511, 542, 600), (511, 512, 541, 542), (530, 529, 537), (614, 402, 537, 616), (179, 180, 534, 533), (151, 150, 351, 526), (178, 179, 533, 352), (150, 178, 352, 351), (164, 532, 531, 162), (547, 554, 555, 548), (551, 547, 548, 556), (554, 549, 550, 555), (552, 551, 556, 553), (522, 538, 548, 555), (524, 525, 553, 556), (168, 169, 554, 547), (523, 522, 555, 550), (408, 563, 564, 409), (620, 557, 402, 614), (598, 604, 563, 408), (562, 407, 406, 561), (582, 588, 561, 406), (560, 405, 404, 559), (566, 572, 559, 404), (558, 400, 411, 565), (411, 410, 387, 565), (400, 558, 573, 567), (569, 571, 579, 577), (505, 571, 569, 540), (571, 567, 575, 579), (400, 567, 571, 505), (572, 566, 574, 580), (575, 581, 580, 574), (579, 578, 576, 577), (575, 574, 578, 579), (567, 573, 581, 575), (566, 570, 578, 574), (570, 568, 576, 578), (405, 560, 589, 583), (583, 589, 597, 591), (508, 587, 585, 545), (585, 587, 595, 593), (405, 583, 587, 508), (587, 583, 591, 595), (591, 597, 596, 590), (595, 594, 592, 593), (591, 590, 594, 595), (582, 586, 594, 590), (586, 584, 592, 594), (588, 582, 590, 596), (407, 562, 605, 599), (602, 600, 608, 610), (510, 603, 601, 543), (598, 602, 610, 606), (407, 599, 603, 510), (599, 605, 613, 607), (607, 613, 612, 606), (611, 610, 608, 609), (607, 606, 610, 611), (604, 598, 606, 612), (603, 599, 607, 611), (601, 603, 611, 609), (564, 621, 615, 409), (620, 614, 622, 628), (409, 615, 617, 512), (614, 616, 624, 622), (512, 617, 619, 541), (616, 618, 626, 624), (629, 628, 622, 623), (623, 622, 624, 625), (625, 624, 626, 627), (619, 617, 625, 627), (617, 615, 623, 625), (615, 621, 629, 623), (426, 636, 635, 412), (630, 637, 645, 638), (426, 396, 631, 636), (634, 632, 640, 642), (412, 635, 633, 397), (635, 636, 644, 643), (644, 645, 642, 643), (644, 639, 638, 645), (643, 642, 640, 641), (637, 634, 642, 645), (633, 635, 643, 641), (636, 631, 639, 644), (403, 651, 649, 188), (650, 648, 656, 658), (417, 186, 647, 652), (646, 653, 661, 654), (426, 412, 650, 653), (651, 652, 660, 659), (659, 658, 656, 657), (660, 655, 654, 661), (661, 658, 659, 660), (653, 650, 658, 661), (652, 647, 655, 660), (649, 651, 659, 657), (398, 667, 663, 153), (663, 667, 675, 671), (413, 181, 665, 668), (668, 665, 673, 676), (413, 668, 667, 398), (667, 668, 676, 675), (675, 674, 670, 671), (676, 673, 672, 677), (676, 677, 674, 675), (669, 666, 674, 677), (664, 669, 677, 672), (666, 662, 670, 674), (738, 740, 685, 423), (684, 422, 423, 685), (726, 728, 683, 421), (682, 420, 421, 683), (714, 716, 681, 419), (680, 418, 419, 681), (702, 704, 678, 414), (687, 425, 414, 678), (692, 686, 424, 690), (686, 395, 424), (687, 693, 691, 425), (691, 693, 699, 697), (424, 395, 689, 690), (690, 689, 695, 696), (699, 698, 696, 697), (696, 695, 694, 697), (688, 691, 697, 694), (692, 690, 696, 698), (418, 680, 705, 703), (703, 705, 711, 709), (414, 187, 701, 702), (702, 701, 707, 708), (709, 711, 710, 708), (708, 707, 706, 709), (700, 703, 709, 706), (704, 702, 708, 710), (420, 682, 717, 715), (714, 713, 719, 720), (419, 376, 713, 714), (716, 714, 720, 722), (721, 723, 722, 720), (720, 719, 718, 721), (715, 717, 723, 721), (712, 715, 721, 718), (422, 684, 729, 727), (728, 726, 732, 734), (421, 374, 725, 726), (724, 727, 733, 730), (733, 735, 734, 732), (732, 731, 730, 733), (726, 725, 731, 732), (727, 729, 735, 733), (416, 679, 741, 739), (740, 738, 744, 746), (423, 372, 737, 738), (736, 739, 745, 742), (745, 747, 746, 744), (744, 743, 742, 745), (738, 737, 743, 744), (739, 741, 747, 745), (162, 531, 169, 167), (167, 183, 750, 748), (169, 167, 748, 749), (169, 531, 532, 749), (164, 162, 167, 748), (748, 749, 532, 164), (150, 151, 139, 137), (150, 137, 160, 178), (162, 179, 178, 160), (164, 180, 179, 162), (152, 141, 139, 151), (402, 399, 141, 152), (557, 154, 399, 402), (758, 759, 761, 760, 755, 752), (753, 752, 755, 757, 756, 762, 754), (350, 752, 753, 348), (758, 752, 350, 349), (162, 167, 761, 759), (348, 753, 754, 157), (166, 142, 755, 760), (167, 166, 760, 761), (157, 754, 762, 353), (353, 762, 756, 528), (137, 139, 141, 399, 154, 155, 142, 166, 167, 162, 160), (536, 535, 183, 167)])
me_cube_007.use_remesh_preserve_volume = False
me_cube_007.use_remesh_preserve_attributes = False
me_cube_007.use_mirror_vertex_groups = False
me_cube_007.update()

# ---- objects
ob_cube_001 = bpy.data.objects.new('Cube.001', me_cube_007)

# ---- transforms, parenting, visibility, modifiers, constraints
ob_cube_001.location = (0.0, 7.451e-09, 0.0)
ob_cube_001.scale = (0.2919, 0.5009, 0.1715)
ob_cube_001.lineart.crease_threshold = 0.0
_m = ob_cube_001.modifiers.new('Mirror', 'MIRROR')
_m.use_clip = True

# ---- collection membership
col_collection_1.objects.link(ob_cube_001)

# ---- scene / render settings (as saved in the file)
scene.frame_start = 1; scene.frame_end = 250; scene.frame_set(1)
scene.render.engine = 'BLENDER_EEVEE_NEXT'
scene.render.resolution_percentage = 50
scene.render.dither_intensity = 0.0
scene.cycles.use_denoising = False
scene.cycles.samples = 128
scene.cycles.sampling_pattern = 'TABULATED_SOBOL'
scene.cycles.use_adaptive_sampling = False
scene.cycles.use_light_tree = False
scene.cycles.blur_glossy = 0.0
scene.cycles.sample_clamp_indirect = 0.0
scene.view_settings.view_transform = 'Standard'
bpy.context.view_layer.update()

# ---- added for rendering (the .blend has no active camera and no usable light): camera, sun
cam_auto = bpy.data.cameras.new('AutoCamera')
cam_auto.lens = 50.0
cam_auto.sensor_width = 36.0
cam_auto.clip_end = 1000.0
ob_auto_camera = bpy.data.objects.new('AutoCamera', cam_auto)
scene.collection.objects.link(ob_auto_camera)
ob_auto_camera.location = (9.69361, -11.8099, 6.47673)
ob_auto_camera.rotation_euler = (1.09748, -7.21219e-08, 0.694738)
scene.camera = ob_auto_camera
light_auto_sun = bpy.data.lights.new('AutoSun', 'SUN')
light_auto_sun.energy = 3.0
light_auto_sun.angle = 0.0523599
ob_auto_sun = bpy.data.objects.new('AutoSun', light_auto_sun)
scene.collection.objects.link(ob_auto_sun)
ob_auto_sun.rotation_euler = (0.872665, 0.174533, 0.523599)
bpy.context.view_layer.update()
